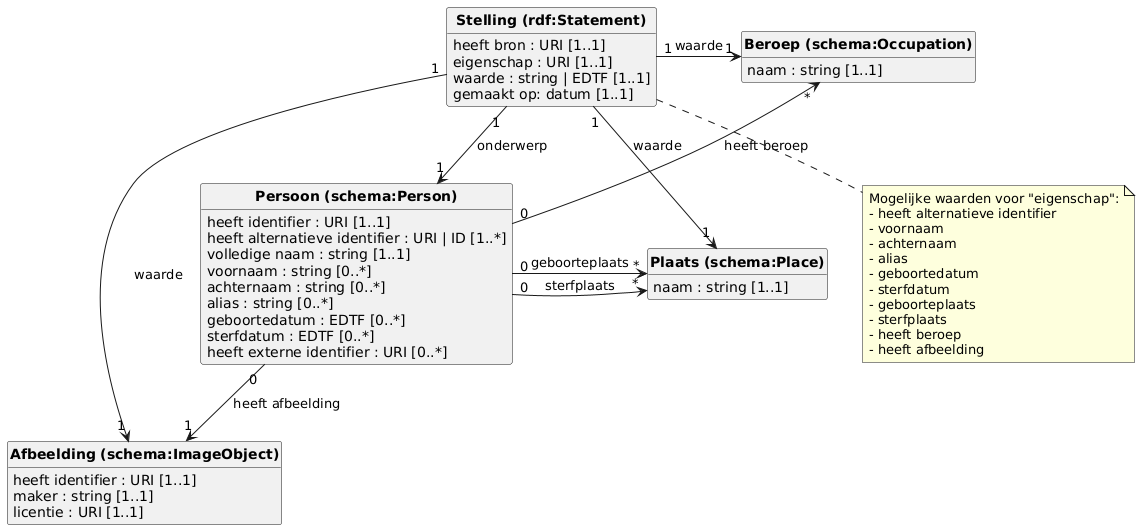

The diagram above was rendered by PlantUML. Its source (embedded in the PNG):
@startuml
class "<b>Persoon (schema:Person)</b>" {
    heeft identifier : URI [1..1]
    heeft alternatieve identifier : URI | ID [1..*]
    volledige naam : string [1..1]
    voornaam : string [0..*]
    achternaam : string [0..*]
    alias : string [0..*]
    geboortedatum : EDTF [0..*]
    sterfdatum : EDTF [0..*]
    heeft externe identifier : URI [0..*]
}

class "<b>Plaats (schema:Place)</b>" {
    naam : string [1..1]
}

class "<b>Beroep (schema:Occupation)</b>" {
    naam : string [1..1]
}

class "<b>Afbeelding (schema:ImageObject)</b>" {
    heeft identifier : URI [1..1]
    maker : string [1..1]
    licentie : URI [1..1]  
}

"<b>Persoon (schema:Person)</b>" "0" -> "*" "<b>Plaats (schema:Place)</b>" : geboorteplaats
"<b>Persoon (schema:Person)</b>" "0" -> "*" "<b>Plaats (schema:Place)</b>" : sterfplaats
"<b>Beroep (schema:Occupation)</b>" "*" <-- "0" "<b>Persoon (schema:Person)</b>": heeft beroep
"<b>Persoon (schema:Person)</b>" "0" --> "1" "<b>Afbeelding (schema:ImageObject)</b>": heeft afbeelding

class "<b>Stelling (rdf:Statement)</b>"{
    heeft bron : URI [1..1]
    eigenschap : URI [1..1]
    waarde : string | EDTF [1..1]
    gemaakt op: datum [1..1]
}
note bottom of "<b>Stelling (rdf:Statement)</b>"
    Mogelijke waarden voor "eigenschap":
    - heeft alternatieve identifier
    - voornaam
    - achternaam
    - alias
    - geboortedatum
    - sterfdatum
    - geboorteplaats
    - sterfplaats
    - heeft beroep
    - heeft afbeelding
end note

 

"<b>Stelling (rdf:Statement)</b>" "1" -> "1" "<b>Persoon (schema:Person)</b>" : onderwerp
"<b>Stelling (rdf:Statement)</b>" "1" -> "1" "<b>Plaats (schema:Place)</b>" : waarde
"<b>Stelling (rdf:Statement)</b>" "1" -> "1" "<b>Beroep (schema:Occupation)</b>": waarde
"<b>Stelling (rdf:Statement)</b>" "1" -> "1" "<b>Afbeelding (schema:ImageObject)</b>": waarde

hide circle
hide methods
@enduml